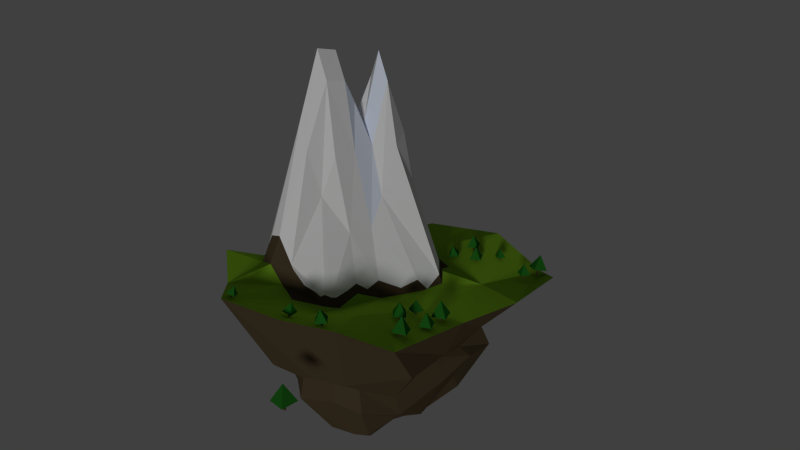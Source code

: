# Source: lowPolyFloatingIslandPineta.blend  (saved by Blender 2.72.0; exported with 4.5.12 LTS)
import bpy
from mathutils import Matrix  # noqa: F401  (used for matrix-valued properties, if any)

bpy.ops.wm.read_factory_settings(use_empty=True)
scene = bpy.context.scene
scene.name = 'Scene'

# ---- collections
col_collection_1 = bpy.data.collections.new('Collection 1'); scene.collection.children.link(col_collection_1)

# ---- materials (node trees are filled in below, after node groups)
mat_fogliepino = bpy.data.materials.new('fogliePino')
mat_fogliepino.alpha_threshold = 0.0
mat_fogliepino.use_transparent_shadow = False
mat_fogliepino.diffuse_color = (0.0158, 0.1329, 0.01314, 1.0)
mat_fogliepino.roughness = 0.5
mat_fogliepino.specular_intensity = 0.0
mat_tronco = bpy.data.materials.new('tronco')
mat_tronco.alpha_threshold = 0.0
mat_tronco.use_transparent_shadow = False
mat_tronco.diffuse_color = (0.08001, 0.04559, 0.02339, 1.0)
mat_tronco.roughness = 0.5
mat_tronco.specular_intensity = 0.0
mat_rocciachiara = bpy.data.materials.new('rocciachiara')
mat_rocciachiara.alpha_threshold = 0.0
mat_rocciachiara.use_transparent_shadow = False
mat_rocciachiara.diffuse_color = (0.07658, 0.05531, 0.02999, 1.0)
mat_rocciachiara.roughness = 0.5
mat_rocciachiara.specular_intensity = 0.0
mat_erba = bpy.data.materials.new('erba')
mat_erba.alpha_threshold = 0.0
mat_erba.use_transparent_shadow = False
mat_erba.diffuse_color = (0.2168, 0.448, 0.02267, 1.0)
mat_erba.roughness = 0.5
mat_erba.specular_intensity = 0.0
mat_neve = bpy.data.materials.new('neve')
mat_neve.alpha_threshold = 0.0
mat_neve.use_transparent_shadow = False
mat_neve.diffuse_color = (0.8689, 0.8689, 0.8689, 1.0)
mat_neve.roughness = 0.5
mat_neve.specular_intensity = 0.0
mat_ghiaccio = bpy.data.materials.new('ghiaccio')
mat_ghiaccio.alpha_threshold = 0.0
mat_ghiaccio.use_transparent_shadow = False
mat_ghiaccio.diffuse_color = (0.8077, 0.8692, 1.0, 1.0)
mat_ghiaccio.roughness = 0.5
mat_ghiaccio.specular_intensity = 0.0

# ---- material node trees

# ---- world
world_world = bpy.data.worlds.new('World'); scene.world = world_world
world_world.color = (0.05088, 0.05088, 0.05088)
world_world.use_sun_shadow = False
world_world.sun_shadow_jitter_overblur = 0.0
world_world.cycles.sampling_method = 'MANUAL'
world_world.cycles.sample_map_resolution = 256

# ---- cameras
cam_camera = bpy.data.cameras.new('Camera')
cam_camera.clip_end = 100.0
cam_camera.lens = 35.0
cam_camera.sensor_width = 32.0
cam_camera.sensor_height = 18.0
cam_camera.ortho_scale = 7.314
cam_camera.dof.focus_distance = 0.0
cam_camera.dof.aperture_fstop = 128.0

# ---- lights
light_sun = bpy.data.lights.new('Sun', 'SUN')
light_sun.transmission_factor = 0.0
light_sun.angle = 0.1993
light_sun.energy = 1.0
light_sun.shadow_buffer_clip_start = 0.5
light_sun.shadow_soft_size = 0.1
light_sun.shadow_cascade_max_distance = 1000.0
light_sun.cycles.use_multiple_importance_sampling = False

# ---- meshes
me_cube_015 = bpy.data.meshes.new('Cube.015')
me_cube_015.from_pydata([(-1.344, -1.344, -1.0), (-1.344, 1.344, -1.0), (1.344, 1.344, -1.0), (1.344, -1.344, -1.0), (0.0, 0.0, 1.0), (0.0, 0.0, 1.0), (0.0, 0.0, 1.0), (0.0, 0.0, 1.0), (-0.006938, 0.201, -2.027), (-0.006938, 0.201, -0.9547), (0.1789, 0.09371, -2.027), (0.1789, 0.09371, -0.9547), (0.1789, -0.1209, -2.027), (0.1789, -0.1209, -0.9547), (-0.006938, -0.2281, -2.027), (-0.006938, -0.2281, -0.9547), (-0.1928, -0.1209, -2.027), (-0.1928, -0.1209, -0.9547), (-0.1928, 0.09371, -2.027), (-0.1928, 0.09371, -0.9547)], [], [(4, 5, 1, 0), (5, 6, 2, 1), (6, 7, 3, 2), (7, 4, 0, 3), (0, 1, 2, 3), (7, 6, 5, 4), (8, 9, 11, 10), (10, 11, 13, 12), (12, 13, 15, 14), (14, 15, 17, 16), (11, 9, 19, 17, 15, 13), (18, 19, 9, 8), (16, 17, 19, 18), (8, 10, 12, 14, 16, 18)])
me_cube_015.polygons.foreach_set('material_index', [0, 0, 0, 0, 0, 0, 1, 1, 1, 1, 1, 1, 1, 1])
me_cube_015.materials.append(mat_fogliepino)
me_cube_015.materials.append(mat_tronco)
me_cube_015.use_remesh_preserve_volume = False
me_cube_015.use_remesh_preserve_attributes = False
me_cube_015.use_mirror_vertex_groups = False
me_cube_015.update()
me_cube_014 = bpy.data.meshes.new('Cube.014')
me_cube_014.from_pydata([(-1.344, -1.344, -1.0), (-1.344, 1.344, -1.0), (1.344, 1.344, -1.0), (1.344, -1.344, -1.0), (0.0, 0.0, 1.0), (0.0, 0.0, 1.0), (0.0, 0.0, 1.0), (0.0, 0.0, 1.0), (-0.006938, 0.201, -2.027), (-0.006938, 0.201, -0.9547), (0.1789, 0.09371, -2.027), (0.1789, 0.09371, -0.9547), (0.1789, -0.1209, -2.027), (0.1789, -0.1209, -0.9547), (-0.006938, -0.2281, -2.027), (-0.006938, -0.2281, -0.9547), (-0.1928, -0.1209, -2.027), (-0.1928, -0.1209, -0.9547), (-0.1928, 0.09371, -2.027), (-0.1928, 0.09371, -0.9547)], [], [(4, 5, 1, 0), (5, 6, 2, 1), (6, 7, 3, 2), (7, 4, 0, 3), (0, 1, 2, 3), (7, 6, 5, 4), (8, 9, 11, 10), (10, 11, 13, 12), (12, 13, 15, 14), (14, 15, 17, 16), (11, 9, 19, 17, 15, 13), (18, 19, 9, 8), (16, 17, 19, 18), (8, 10, 12, 14, 16, 18)])
me_cube_014.polygons.foreach_set('material_index', [0, 0, 0, 0, 0, 0, 1, 1, 1, 1, 1, 1, 1, 1])
me_cube_014.materials.append(mat_fogliepino)
me_cube_014.materials.append(mat_tronco)
me_cube_014.use_remesh_preserve_volume = False
me_cube_014.use_remesh_preserve_attributes = False
me_cube_014.use_mirror_vertex_groups = False
me_cube_014.update()
me_cube_013 = bpy.data.meshes.new('Cube.013')
me_cube_013.from_pydata([(-1.344, -1.344, -1.0), (-1.344, 1.344, -1.0), (1.344, 1.344, -1.0), (1.344, -1.344, -1.0), (0.0, 0.0, 1.0), (0.0, 0.0, 1.0), (0.0, 0.0, 1.0), (0.0, 0.0, 1.0), (-0.006938, 0.201, -2.027), (-0.006938, 0.201, -0.9547), (0.1789, 0.09371, -2.027), (0.1789, 0.09371, -0.9547), (0.1789, -0.1209, -2.027), (0.1789, -0.1209, -0.9547), (-0.006938, -0.2281, -2.027), (-0.006938, -0.2281, -0.9547), (-0.1928, -0.1209, -2.027), (-0.1928, -0.1209, -0.9547), (-0.1928, 0.09371, -2.027), (-0.1928, 0.09371, -0.9547)], [], [(4, 5, 1, 0), (5, 6, 2, 1), (6, 7, 3, 2), (7, 4, 0, 3), (0, 1, 2, 3), (7, 6, 5, 4), (8, 9, 11, 10), (10, 11, 13, 12), (12, 13, 15, 14), (14, 15, 17, 16), (11, 9, 19, 17, 15, 13), (18, 19, 9, 8), (16, 17, 19, 18), (8, 10, 12, 14, 16, 18)])
me_cube_013.polygons.foreach_set('material_index', [0, 0, 0, 0, 0, 0, 1, 1, 1, 1, 1, 1, 1, 1])
me_cube_013.materials.append(mat_fogliepino)
me_cube_013.materials.append(mat_tronco)
me_cube_013.use_remesh_preserve_volume = False
me_cube_013.use_remesh_preserve_attributes = False
me_cube_013.use_mirror_vertex_groups = False
me_cube_013.update()
me_cube_012 = bpy.data.meshes.new('Cube.012')
me_cube_012.from_pydata([(-1.344, -1.344, -1.0), (-1.344, 1.344, -1.0), (1.344, 1.344, -1.0), (1.344, -1.344, -1.0), (0.0, 0.0, 1.0), (0.0, 0.0, 1.0), (0.0, 0.0, 1.0), (0.0, 0.0, 1.0), (-0.006938, 0.201, -2.027), (-0.006938, 0.201, -0.9547), (0.1789, 0.09371, -2.027), (0.1789, 0.09371, -0.9547), (0.1789, -0.1209, -2.027), (0.1789, -0.1209, -0.9547), (-0.006938, -0.2281, -2.027), (-0.006938, -0.2281, -0.9547), (-0.1928, -0.1209, -2.027), (-0.1928, -0.1209, -0.9547), (-0.1928, 0.09371, -2.027), (-0.1928, 0.09371, -0.9547)], [], [(4, 5, 1, 0), (5, 6, 2, 1), (6, 7, 3, 2), (7, 4, 0, 3), (0, 1, 2, 3), (7, 6, 5, 4), (8, 9, 11, 10), (10, 11, 13, 12), (12, 13, 15, 14), (14, 15, 17, 16), (11, 9, 19, 17, 15, 13), (18, 19, 9, 8), (16, 17, 19, 18), (8, 10, 12, 14, 16, 18)])
me_cube_012.polygons.foreach_set('material_index', [0, 0, 0, 0, 0, 0, 1, 1, 1, 1, 1, 1, 1, 1])
me_cube_012.materials.append(mat_fogliepino)
me_cube_012.materials.append(mat_tronco)
me_cube_012.use_remesh_preserve_volume = False
me_cube_012.use_remesh_preserve_attributes = False
me_cube_012.use_mirror_vertex_groups = False
me_cube_012.update()
me_cube_011 = bpy.data.meshes.new('Cube.011')
me_cube_011.from_pydata([(-1.344, -1.344, -1.0), (-1.344, 1.344, -1.0), (1.344, 1.344, -1.0), (1.344, -1.344, -1.0), (0.0, 0.0, 1.0), (0.0, 0.0, 1.0), (0.0, 0.0, 1.0), (0.0, 0.0, 1.0), (-0.006938, 0.201, -2.027), (-0.006938, 0.201, -0.9547), (0.1789, 0.09371, -2.027), (0.1789, 0.09371, -0.9547), (0.1789, -0.1209, -2.027), (0.1789, -0.1209, -0.9547), (-0.006938, -0.2281, -2.027), (-0.006938, -0.2281, -0.9547), (-0.1928, -0.1209, -2.027), (-0.1928, -0.1209, -0.9547), (-0.1928, 0.09371, -2.027), (-0.1928, 0.09371, -0.9547)], [], [(4, 5, 1, 0), (5, 6, 2, 1), (6, 7, 3, 2), (7, 4, 0, 3), (0, 1, 2, 3), (7, 6, 5, 4), (8, 9, 11, 10), (10, 11, 13, 12), (12, 13, 15, 14), (14, 15, 17, 16), (11, 9, 19, 17, 15, 13), (18, 19, 9, 8), (16, 17, 19, 18), (8, 10, 12, 14, 16, 18)])
me_cube_011.polygons.foreach_set('material_index', [0, 0, 0, 0, 0, 0, 1, 1, 1, 1, 1, 1, 1, 1])
me_cube_011.materials.append(mat_fogliepino)
me_cube_011.materials.append(mat_tronco)
me_cube_011.use_remesh_preserve_volume = False
me_cube_011.use_remesh_preserve_attributes = False
me_cube_011.use_mirror_vertex_groups = False
me_cube_011.update()
me_cube_010 = bpy.data.meshes.new('Cube.010')
me_cube_010.from_pydata([(-1.344, -1.344, -1.0), (-1.344, 1.344, -1.0), (1.344, 1.344, -1.0), (1.344, -1.344, -1.0), (0.0, 0.0, 1.0), (0.0, 0.0, 1.0), (0.0, 0.0, 1.0), (0.0, 0.0, 1.0), (-0.006938, 0.201, -2.027), (-0.006938, 0.201, -0.9547), (0.1789, 0.09371, -2.027), (0.1789, 0.09371, -0.9547), (0.1789, -0.1209, -2.027), (0.1789, -0.1209, -0.9547), (-0.006938, -0.2281, -2.027), (-0.006938, -0.2281, -0.9547), (-0.1928, -0.1209, -2.027), (-0.1928, -0.1209, -0.9547), (-0.1928, 0.09371, -2.027), (-0.1928, 0.09371, -0.9547)], [], [(4, 5, 1, 0), (5, 6, 2, 1), (6, 7, 3, 2), (7, 4, 0, 3), (0, 1, 2, 3), (7, 6, 5, 4), (8, 9, 11, 10), (10, 11, 13, 12), (12, 13, 15, 14), (14, 15, 17, 16), (11, 9, 19, 17, 15, 13), (18, 19, 9, 8), (16, 17, 19, 18), (8, 10, 12, 14, 16, 18)])
me_cube_010.polygons.foreach_set('material_index', [0, 0, 0, 0, 0, 0, 1, 1, 1, 1, 1, 1, 1, 1])
me_cube_010.materials.append(mat_fogliepino)
me_cube_010.materials.append(mat_tronco)
me_cube_010.use_remesh_preserve_volume = False
me_cube_010.use_remesh_preserve_attributes = False
me_cube_010.use_mirror_vertex_groups = False
me_cube_010.update()
me_cube_009 = bpy.data.meshes.new('Cube.009')
me_cube_009.from_pydata([(-1.344, -1.344, -1.0), (-1.344, 1.344, -1.0), (1.344, 1.344, -1.0), (1.344, -1.344, -1.0), (0.0, 0.0, 1.0), (0.0, 0.0, 1.0), (0.0, 0.0, 1.0), (0.0, 0.0, 1.0), (-0.006938, 0.201, -2.027), (-0.006938, 0.201, -0.9547), (0.1789, 0.09371, -2.027), (0.1789, 0.09371, -0.9547), (0.1789, -0.1209, -2.027), (0.1789, -0.1209, -0.9547), (-0.006938, -0.2281, -2.027), (-0.006938, -0.2281, -0.9547), (-0.1928, -0.1209, -2.027), (-0.1928, -0.1209, -0.9547), (-0.1928, 0.09371, -2.027), (-0.1928, 0.09371, -0.9547)], [], [(4, 5, 1, 0), (5, 6, 2, 1), (6, 7, 3, 2), (7, 4, 0, 3), (0, 1, 2, 3), (7, 6, 5, 4), (8, 9, 11, 10), (10, 11, 13, 12), (12, 13, 15, 14), (14, 15, 17, 16), (11, 9, 19, 17, 15, 13), (18, 19, 9, 8), (16, 17, 19, 18), (8, 10, 12, 14, 16, 18)])
me_cube_009.polygons.foreach_set('material_index', [0, 0, 0, 0, 0, 0, 1, 1, 1, 1, 1, 1, 1, 1])
me_cube_009.materials.append(mat_fogliepino)
me_cube_009.materials.append(mat_tronco)
me_cube_009.use_remesh_preserve_volume = False
me_cube_009.use_remesh_preserve_attributes = False
me_cube_009.use_mirror_vertex_groups = False
me_cube_009.update()
me_cube_008 = bpy.data.meshes.new('Cube.008')
me_cube_008.from_pydata([(-1.344, -1.344, -1.0), (-1.344, 1.344, -1.0), (1.344, 1.344, -1.0), (1.344, -1.344, -1.0), (0.0, 0.0, 1.0), (0.0, 0.0, 1.0), (0.0, 0.0, 1.0), (0.0, 0.0, 1.0), (-0.006938, 0.201, -2.027), (-0.006938, 0.201, -0.9547), (0.1789, 0.09371, -2.027), (0.1789, 0.09371, -0.9547), (0.1789, -0.1209, -2.027), (0.1789, -0.1209, -0.9547), (-0.006938, -0.2281, -2.027), (-0.006938, -0.2281, -0.9547), (-0.1928, -0.1209, -2.027), (-0.1928, -0.1209, -0.9547), (-0.1928, 0.09371, -2.027), (-0.1928, 0.09371, -0.9547)], [], [(4, 5, 1, 0), (5, 6, 2, 1), (6, 7, 3, 2), (7, 4, 0, 3), (0, 1, 2, 3), (7, 6, 5, 4), (8, 9, 11, 10), (10, 11, 13, 12), (12, 13, 15, 14), (14, 15, 17, 16), (11, 9, 19, 17, 15, 13), (18, 19, 9, 8), (16, 17, 19, 18), (8, 10, 12, 14, 16, 18)])
me_cube_008.polygons.foreach_set('material_index', [0, 0, 0, 0, 0, 0, 1, 1, 1, 1, 1, 1, 1, 1])
me_cube_008.materials.append(mat_fogliepino)
me_cube_008.materials.append(mat_tronco)
me_cube_008.use_remesh_preserve_volume = False
me_cube_008.use_remesh_preserve_attributes = False
me_cube_008.use_mirror_vertex_groups = False
me_cube_008.update()
me_cube_007 = bpy.data.meshes.new('Cube.007')
me_cube_007.from_pydata([(-1.344, -1.344, -1.0), (-1.344, 1.344, -1.0), (1.344, 1.344, -1.0), (1.344, -1.344, -1.0), (0.0, 0.0, 1.0), (0.0, 0.0, 1.0), (0.0, 0.0, 1.0), (0.0, 0.0, 1.0), (-0.006938, 0.201, -2.027), (-0.006938, 0.201, -0.9547), (0.1789, 0.09371, -2.027), (0.1789, 0.09371, -0.9547), (0.1789, -0.1209, -2.027), (0.1789, -0.1209, -0.9547), (-0.006938, -0.2281, -2.027), (-0.006938, -0.2281, -0.9547), (-0.1928, -0.1209, -2.027), (-0.1928, -0.1209, -0.9547), (-0.1928, 0.09371, -2.027), (-0.1928, 0.09371, -0.9547)], [], [(4, 5, 1, 0), (5, 6, 2, 1), (6, 7, 3, 2), (7, 4, 0, 3), (0, 1, 2, 3), (7, 6, 5, 4), (8, 9, 11, 10), (10, 11, 13, 12), (12, 13, 15, 14), (14, 15, 17, 16), (11, 9, 19, 17, 15, 13), (18, 19, 9, 8), (16, 17, 19, 18), (8, 10, 12, 14, 16, 18)])
me_cube_007.polygons.foreach_set('material_index', [0, 0, 0, 0, 0, 0, 1, 1, 1, 1, 1, 1, 1, 1])
me_cube_007.materials.append(mat_fogliepino)
me_cube_007.materials.append(mat_tronco)
me_cube_007.use_remesh_preserve_volume = False
me_cube_007.use_remesh_preserve_attributes = False
me_cube_007.use_mirror_vertex_groups = False
me_cube_007.update()
me_cube_006 = bpy.data.meshes.new('Cube.006')
me_cube_006.from_pydata([(-1.344, -1.344, -1.0), (-1.344, 1.344, -1.0), (1.344, 1.344, -1.0), (1.344, -1.344, -1.0), (0.0, 0.0, 1.0), (0.0, 0.0, 1.0), (0.0, 0.0, 1.0), (0.0, 0.0, 1.0), (-0.006938, 0.201, -2.027), (-0.006938, 0.201, -0.9547), (0.1789, 0.09371, -2.027), (0.1789, 0.09371, -0.9547), (0.1789, -0.1209, -2.027), (0.1789, -0.1209, -0.9547), (-0.006938, -0.2281, -2.027), (-0.006938, -0.2281, -0.9547), (-0.1928, -0.1209, -2.027), (-0.1928, -0.1209, -0.9547), (-0.1928, 0.09371, -2.027), (-0.1928, 0.09371, -0.9547)], [], [(4, 5, 1, 0), (5, 6, 2, 1), (6, 7, 3, 2), (7, 4, 0, 3), (0, 1, 2, 3), (7, 6, 5, 4), (8, 9, 11, 10), (10, 11, 13, 12), (12, 13, 15, 14), (14, 15, 17, 16), (11, 9, 19, 17, 15, 13), (18, 19, 9, 8), (16, 17, 19, 18), (8, 10, 12, 14, 16, 18)])
me_cube_006.polygons.foreach_set('material_index', [0, 0, 0, 0, 0, 0, 1, 1, 1, 1, 1, 1, 1, 1])
me_cube_006.materials.append(mat_fogliepino)
me_cube_006.materials.append(mat_tronco)
me_cube_006.use_remesh_preserve_volume = False
me_cube_006.use_remesh_preserve_attributes = False
me_cube_006.use_mirror_vertex_groups = False
me_cube_006.update()
me_cube_005 = bpy.data.meshes.new('Cube.005')
me_cube_005.from_pydata([(-1.344, -1.344, -1.0), (-1.344, 1.344, -1.0), (1.344, 1.344, -1.0), (1.344, -1.344, -1.0), (0.0, 0.0, 1.0), (0.0, 0.0, 1.0), (0.0, 0.0, 1.0), (0.0, 0.0, 1.0), (-0.006938, 0.201, -2.027), (-0.006938, 0.201, -0.9547), (0.1789, 0.09371, -2.027), (0.1789, 0.09371, -0.9547), (0.1789, -0.1209, -2.027), (0.1789, -0.1209, -0.9547), (-0.006938, -0.2281, -2.027), (-0.006938, -0.2281, -0.9547), (-0.1928, -0.1209, -2.027), (-0.1928, -0.1209, -0.9547), (-0.1928, 0.09371, -2.027), (-0.1928, 0.09371, -0.9547)], [], [(4, 5, 1, 0), (5, 6, 2, 1), (6, 7, 3, 2), (7, 4, 0, 3), (0, 1, 2, 3), (7, 6, 5, 4), (8, 9, 11, 10), (10, 11, 13, 12), (12, 13, 15, 14), (14, 15, 17, 16), (11, 9, 19, 17, 15, 13), (18, 19, 9, 8), (16, 17, 19, 18), (8, 10, 12, 14, 16, 18)])
me_cube_005.polygons.foreach_set('material_index', [0, 0, 0, 0, 0, 0, 1, 1, 1, 1, 1, 1, 1, 1])
me_cube_005.materials.append(mat_fogliepino)
me_cube_005.materials.append(mat_tronco)
me_cube_005.use_remesh_preserve_volume = False
me_cube_005.use_remesh_preserve_attributes = False
me_cube_005.use_mirror_vertex_groups = False
me_cube_005.update()
me_cube_004 = bpy.data.meshes.new('Cube.004')
me_cube_004.from_pydata([(-1.344, -1.344, -1.0), (-1.344, 1.344, -1.0), (1.344, 1.344, -1.0), (1.344, -1.344, -1.0), (0.0, 0.0, 1.0), (0.0, 0.0, 1.0), (0.0, 0.0, 1.0), (0.0, 0.0, 1.0), (-0.006938, 0.201, -2.027), (-0.006938, 0.201, -0.9547), (0.1789, 0.09371, -2.027), (0.1789, 0.09371, -0.9547), (0.1789, -0.1209, -2.027), (0.1789, -0.1209, -0.9547), (-0.006938, -0.2281, -2.027), (-0.006938, -0.2281, -0.9547), (-0.1928, -0.1209, -2.027), (-0.1928, -0.1209, -0.9547), (-0.1928, 0.09371, -2.027), (-0.1928, 0.09371, -0.9547)], [], [(4, 5, 1, 0), (5, 6, 2, 1), (6, 7, 3, 2), (7, 4, 0, 3), (0, 1, 2, 3), (7, 6, 5, 4), (8, 9, 11, 10), (10, 11, 13, 12), (12, 13, 15, 14), (14, 15, 17, 16), (11, 9, 19, 17, 15, 13), (18, 19, 9, 8), (16, 17, 19, 18), (8, 10, 12, 14, 16, 18)])
me_cube_004.polygons.foreach_set('material_index', [0, 0, 0, 0, 0, 0, 1, 1, 1, 1, 1, 1, 1, 1])
me_cube_004.materials.append(mat_fogliepino)
me_cube_004.materials.append(mat_tronco)
me_cube_004.use_remesh_preserve_volume = False
me_cube_004.use_remesh_preserve_attributes = False
me_cube_004.use_mirror_vertex_groups = False
me_cube_004.update()
me_cube_003 = bpy.data.meshes.new('Cube.003')
me_cube_003.from_pydata([(-1.344, -1.344, -1.0), (-1.344, 1.344, -1.0), (1.344, 1.344, -1.0), (1.344, -1.344, -1.0), (0.0, 0.0, 1.0), (0.0, 0.0, 1.0), (0.0, 0.0, 1.0), (0.0, 0.0, 1.0), (-0.006938, 0.201, -2.027), (-0.006938, 0.201, -0.9547), (0.1789, 0.09371, -2.027), (0.1789, 0.09371, -0.9547), (0.1789, -0.1209, -2.027), (0.1789, -0.1209, -0.9547), (-0.006938, -0.2281, -2.027), (-0.006938, -0.2281, -0.9547), (-0.1928, -0.1209, -2.027), (-0.1928, -0.1209, -0.9547), (-0.1928, 0.09371, -2.027), (-0.1928, 0.09371, -0.9547)], [], [(4, 5, 1, 0), (5, 6, 2, 1), (6, 7, 3, 2), (7, 4, 0, 3), (0, 1, 2, 3), (7, 6, 5, 4), (8, 9, 11, 10), (10, 11, 13, 12), (12, 13, 15, 14), (14, 15, 17, 16), (11, 9, 19, 17, 15, 13), (18, 19, 9, 8), (16, 17, 19, 18), (8, 10, 12, 14, 16, 18)])
me_cube_003.polygons.foreach_set('material_index', [0, 0, 0, 0, 0, 0, 1, 1, 1, 1, 1, 1, 1, 1])
me_cube_003.materials.append(mat_fogliepino)
me_cube_003.materials.append(mat_tronco)
me_cube_003.use_remesh_preserve_volume = False
me_cube_003.use_remesh_preserve_attributes = False
me_cube_003.use_mirror_vertex_groups = False
me_cube_003.update()
me_cube_002 = bpy.data.meshes.new('Cube.002')
me_cube_002.from_pydata([(-1.344, -1.344, -1.0), (-1.344, 1.344, -1.0), (1.344, 1.344, -1.0), (1.344, -1.344, -1.0), (0.0, 0.0, 1.0), (0.0, 0.0, 1.0), (0.0, 0.0, 1.0), (0.0, 0.0, 1.0), (-0.006938, 0.201, -2.027), (-0.006938, 0.201, -0.9547), (0.1789, 0.09371, -2.027), (0.1789, 0.09371, -0.9547), (0.1789, -0.1209, -2.027), (0.1789, -0.1209, -0.9547), (-0.006938, -0.2281, -2.027), (-0.006938, -0.2281, -0.9547), (-0.1928, -0.1209, -2.027), (-0.1928, -0.1209, -0.9547), (-0.1928, 0.09371, -2.027), (-0.1928, 0.09371, -0.9547)], [], [(4, 5, 1, 0), (5, 6, 2, 1), (6, 7, 3, 2), (7, 4, 0, 3), (0, 1, 2, 3), (7, 6, 5, 4), (8, 9, 11, 10), (10, 11, 13, 12), (12, 13, 15, 14), (14, 15, 17, 16), (11, 9, 19, 17, 15, 13), (18, 19, 9, 8), (16, 17, 19, 18), (8, 10, 12, 14, 16, 18)])
me_cube_002.polygons.foreach_set('material_index', [0, 0, 0, 0, 0, 0, 1, 1, 1, 1, 1, 1, 1, 1])
me_cube_002.materials.append(mat_fogliepino)
me_cube_002.materials.append(mat_tronco)
me_cube_002.use_remesh_preserve_volume = False
me_cube_002.use_remesh_preserve_attributes = False
me_cube_002.use_mirror_vertex_groups = False
me_cube_002.update()
me_cube_001 = bpy.data.meshes.new('Cube.001')
me_cube_001.from_pydata([(-1.344, -1.344, -1.0), (-1.344, 1.344, -1.0), (1.344, 1.344, -1.0), (1.344, -1.344, -1.0), (0.0, 0.0, 1.0), (0.0, 0.0, 1.0), (0.0, 0.0, 1.0), (0.0, 0.0, 1.0), (-0.006938, 0.201, -2.027), (-0.006938, 0.201, -0.9547), (0.1789, 0.09371, -2.027), (0.1789, 0.09371, -0.9547), (0.1789, -0.1209, -2.027), (0.1789, -0.1209, -0.9547), (-0.006938, -0.2281, -2.027), (-0.006938, -0.2281, -0.9547), (-0.1928, -0.1209, -2.027), (-0.1928, -0.1209, -0.9547), (-0.1928, 0.09371, -2.027), (-0.1928, 0.09371, -0.9547)], [], [(4, 5, 1, 0), (5, 6, 2, 1), (6, 7, 3, 2), (7, 4, 0, 3), (0, 1, 2, 3), (7, 6, 5, 4), (8, 9, 11, 10), (10, 11, 13, 12), (12, 13, 15, 14), (14, 15, 17, 16), (11, 9, 19, 17, 15, 13), (18, 19, 9, 8), (16, 17, 19, 18), (8, 10, 12, 14, 16, 18)])
me_cube_001.polygons.foreach_set('material_index', [0, 0, 0, 0, 0, 0, 1, 1, 1, 1, 1, 1, 1, 1])
me_cube_001.materials.append(mat_fogliepino)
me_cube_001.materials.append(mat_tronco)
me_cube_001.use_remesh_preserve_volume = False
me_cube_001.use_remesh_preserve_attributes = False
me_cube_001.use_mirror_vertex_groups = False
me_cube_001.update()
me_cube = bpy.data.meshes.new('Cube')
me_cube.from_pydata([(0.4468, 0.4492, -0.5214), (0.4666, -0.4367, -0.6211), (-0.4786, -0.4536, -0.5616), (-0.4673, 0.4828, -0.6148), (1.058, 1.124, 0.9472), (1.086, -1.112, 0.9613), (-0.9959, -1.033, 1.633), (-0.9672, 1.128, 1.73), (0.5238, 0.02348, -0.6293), (-0.01209, 0.6317, -0.6394), (0.6309, 0.7328, 0.1513), (0.04964, -0.4584, -0.7081), (0.5811, -0.6542, 0.3768), (-0.5997, 0.03096, -0.6186), (-0.6154, -0.5947, 0.3242), (-0.6457, 0.6494, 0.3676), (1.195, 0.03447, 1.112), (-0.02076, 1.479, 0.9699), (0.1097, -1.103, 0.9717), (-1.397, 0.05101, 1.823), (0.01051, 0.02241, -1.043), (0.1512, -0.3001, 1.035), (0.8454, 0.0114, 0.2778), (0.03311, -0.7173, 0.3318), (-0.8169, 0.0523, 0.3124), (-0.02331, 0.8645, 0.2604), (0.5243, -0.2769, -0.4965), (-0.2612, 0.5076, -0.6936), (0.7587, 0.8206, 0.3433), (-0.2875, -0.614, -0.3548), (0.7392, -0.7974, 0.5763), (-0.5185, 0.2484, -0.7496), (-0.7952, -0.7286, 0.6051), (-0.7446, 0.774, 0.7004), (1.247, -0.6962, 0.777), (-0.6631, 1.378, 1.29), (-0.6012, -1.215, 1.161), (-1.158, 0.6069, 1.616), (0.5165, 0.2514, -0.5603), (0.2519, 0.4733, -0.5508), (0.6833, 0.7673, -0.06397), (0.2766, -0.6717, -0.1735), (0.6635, -0.6852, 0.04419), (-0.516, -0.2516, -0.6415), (-0.6293, -0.6537, 0.01102), (-0.6709, 0.697, 0.0262), (1.197, 0.5982, 0.971), (0.6011, 1.268, 0.9546), (0.6061, -1.202, 0.9527), (-1.188, -0.5052, 1.667), (-0.2589, -0.02582, -1.048), (0.2624, 0.07571, -0.817), (-0.004455, 0.2069, -0.7913), (0.005403, -0.2545, -0.7764), (-0.0001555, -0.6087, 1.006), (0.00251, 0.6004, 3.158), (0.5993, -0.006296, 0.9751), (-0.6895, -0.08098, 1.204), (0.6385, -0.3758, 0.4098), (0.6641, 0.3718, 0.2264), (0.6911, -0.0103, -0.04014), (0.8602, 0.03018, 0.6219), (-0.353, -0.7255, 0.06108), (0.3088, -0.7022, 0.2759), (0.09594, -0.8149, 0.002825), (0.03907, -0.9123, 0.474), (-0.7185, 0.4172, 0.3958), (-0.7136, -0.3165, 0.4107), (-0.8591, 0.04266, 0.04881), (-1.004, 0.1956, 0.5775), (-0.3697, 0.7296, 0.3202), (0.3456, 0.7198, 0.09086), (-0.002857, 1.051, 0.4834), (-0.001555, 0.9224, -0.01542), (-0.2689, -0.3216, -0.6129), (-0.6118, -0.5749, 1.339), (0.8622, -0.4305, 0.4932), (-0.3984, -1.12, 0.5941), (-0.8647, 0.4848, 0.6068), (-0.3925, 0.632, 0.1227), (-0.261, 0.2357, -0.786), (0.2593, 0.2873, -0.7768), (0.2912, -0.04806, -1.106), (0.6035, -0.6037, 0.9586), (0.627, 0.6305, 0.951), (-0.8256, 0.7178, 1.645), (0.7396, -0.3641, 0.01557), (0.7433, 0.3766, 0.03561), (0.8506, 0.4847, 0.4511), (-0.3216, -0.7577, -0.2044), (0.3803, -0.7913, 0.1299), (0.42, -0.8792, 0.5632), (-0.7454, 0.3681, 0.06013), (-0.7437, -0.3525, 0.1194), (-0.9128, -0.3411, 0.6083), (-0.4215, 1.052, 0.4998), (0.5457, 1.029, 0.3827), (0.3909, 0.7778, -0.0172), (0.2902, 1.373, 0.9622), (0.001351, 0.297, 2.863), (-0.3422, -0.04563, 1.213), (-0.3072, 1.375, 1.111), (0.03766, 1.211, 1.443), (0.4229, -0.1934, 1.098), (0.6125, 0.3127, 0.9653), (0.614, 0.9492, 0.9528), (0.3148, 0.6154, 2.801), (-0.8462, 0.2737, 1.528), (-0.634, 0.9716, 1.422), (-0.2874, 0.6335, 4.06), (0.3069, 0.3049, 2.91), (0.3025, 0.9944, 1.313), (-0.3328, 0.2923, 2.865), (-0.2973, 1.004, 2.578), (0.1347, 1.426, 0.9661), (0.001397, 0.1441, 2.264), (-0.1625, -0.1236, 1.062), (-0.4504, 1.323, 1.182), (-0.003308, 0.82, 2.785), (0.4624, -0.01899, 1.006), (0.6054, 0.1537, 0.972), (0.6205, 0.7898, 0.9519), (0.4709, 0.6229, 1.433), (-0.8323, 0.1301, 1.386), (-0.758, 0.8226, 1.643), (-0.1424, 0.617, 4.001), (0.4456, 1.321, 0.9584), (0.00193, 0.4487, 3.115), (-0.5174, -0.06296, 1.139), (-0.164, 1.427, 1.041), (-0.06246, 1.251, 1.184), (0.3415, -0.329, 1.028), (0.6198, 0.4716, 0.9581), (0.6076, 1.109, 0.9537), (0.1586, 0.6079, 3.603), (-0.8466, 0.4963, 1.717), (-0.55, 1.093, 1.294), (-0.4728, 0.6194, 3.277), (0.3033, 0.149, 2.33), (0.3108, 0.4602, 3.098), (0.4833, 0.2797, 1.46), (0.1541, 0.3009, 3.609), (0.3355, 0.8944, 1.414), (0.2963, 1.184, 0.9642), (0.4328, 0.9296, 1.079), (0.1467, 1.017, 1.397), (-0.3104, 0.1216, 1.942), (-0.2927, 0.4761, 3.718), (-0.1576, 0.3008, 2.876), (-0.4493, 0.331, 2.429), (-0.2944, 0.8173, 3.594), (-0.3022, 1.189, 1.562), (-0.1532, 1.022, 2.308), (-0.4454, 0.9876, 2.221), (0.1519, 0.1474, 2.836), (0.1527, 0.8124, 2.521), (-0.6209, -0.03872, 1.215), (-0.4716, 0.7918, 2.91), (0.482, 0.1223, 1.215), (0.4696, 0.4616, 1.486), (0.1564, 0.4544, 3.935), (0.4564, 0.7826, 1.343), (0.4519, 1.146, 0.959), (0.1407, 1.221, 0.9695), (-0.1227, 0.1042, 1.923), (-0.1449, 0.4628, 3.671), (-0.5025, 0.4423, 2.984), (-0.1484, 0.819, 3.454), (-0.1586, 1.224, 1.289), (-0.4459, 1.155, 1.496), (-0.4458, 1.128, 1.611), (-0.5425, 0.9794, 1.81), (0.4089, -0.1534, 1.242), (0.3287, -0.2968, 1.15), (-0.3013, 1.155, 1.749), (-0.1575, 1.184, 1.491), (-0.7563, 0.2867, 1.732), (-0.3368, -0.01719, 1.337), (-0.7564, 0.6509, 1.98), (-0.76, 0.4827, 2.036), (0.1996, -0.3075, 1.033), (-0.7276, 0.8193, 1.777), (-0.1524, -0.06556, 1.281), (0.1334, -0.2474, 1.181), (0.3993, -0.001031, 1.181), (-0.02966, 1.238, 1.269), (-0.4248, -0.02591, 1.299), (-0.6402, 0.0182, 1.345), (-0.6113, 0.00185, 1.357), (-0.5298, -0.0384, 1.284), (-0.2564, -0.05979, 1.225), (-0.6702, 0.05447, 1.417), (-0.7297, 0.1179, 1.516), (-0.7579, 0.2552, 1.691), (-0.5683, -0.03075, 1.306), (-0.002058, -0.19, 1.129), (0.1763, -0.2864, 1.085), (0.2408, -0.3041, 1.071), (-0.1055, 0.459, 3.521), (-0.08754, 0.6107, 3.682), (-0.1513, 0.3816, 3.272), (-0.07104, 0.4557, 3.391), (-0.1544, 0.342, 3.078), (0.2645, 0.4584, 3.35), (0.2505, 0.6124, 3.131), (0.1552, 0.7246, 2.986), (-0.08252, 0.8194, 3.15), (-0.2949, 0.8497, 3.418), (-0.1493, 0.8555, 3.248), (-0.1432, 0.6417, 3.934), (-0.1345, 0.6161, 3.955)], [], [(74, 29, 2, 43), (75, 49, 6, 36), (76, 34, 5, 30), (77, 36, 6, 32), (78, 37, 7, 33), (79, 27, 3, 45), (80, 50, 13, 31), (81, 51, 20, 52), (82, 41, 11, 53), (83, 54, 18, 48), (154, 115, 183, 196, 197, 173), (85, 37, 19, 57, 123, 107, 135), (86, 58, 12, 42), (87, 59, 22, 60), (88, 46, 16, 61), (89, 62, 14, 44), (90, 63, 23, 64), (91, 48, 18, 65), (92, 66, 15, 45), (93, 67, 24, 68), (94, 49, 19, 69), (95, 70, 15, 33), (96, 71, 25, 72), (97, 39, 9, 73), (50, 74, 43, 13), (20, 53, 74, 50), (53, 11, 29, 74), (54, 75, 36, 18), (21, 116, 100, 128, 57, 75, 54), (57, 19, 49, 75), (58, 76, 30, 12), (22, 61, 76, 58), (61, 16, 34, 76), (62, 77, 32, 14), (23, 65, 77, 62), (65, 18, 36, 77), (66, 78, 33, 15), (24, 69, 78, 66), (69, 19, 37, 78), (70, 79, 45, 15), (25, 73, 79, 70), (73, 9, 27, 79), (27, 80, 31, 3), (9, 52, 80, 27), (52, 20, 50, 80), (39, 81, 52, 9), (0, 38, 81, 39), (38, 8, 51, 81), (51, 82, 53, 20), (8, 26, 82, 51), (26, 1, 41, 82), (34, 83, 48, 5), (16, 56, 83, 34), (56, 119, 103, 131, 180, 21, 54, 83), (46, 84, 132, 104, 120, 56, 16), (4, 47, 133, 105, 121, 84, 46), (155, 118, 205), (156, 123, 57, 128), (157, 181, 178, 137), (35, 7, 37, 85, 124, 108, 136), (26, 86, 42, 1), (8, 60, 86, 26), (60, 22, 58, 86), (38, 87, 60, 8), (0, 40, 87, 38), (40, 10, 59, 87), (59, 88, 61, 22), (10, 28, 88, 59), (28, 4, 46, 88), (29, 89, 44, 2), (11, 64, 89, 29), (64, 23, 62, 89), (41, 90, 64, 11), (1, 42, 90, 41), (42, 12, 63, 90), (63, 91, 65, 23), (12, 30, 91, 63), (30, 5, 48, 91), (31, 92, 45, 3), (13, 68, 92, 31), (68, 24, 66, 92), (43, 93, 68, 13), (2, 44, 93, 43), (44, 14, 67, 93), (67, 94, 69, 24), (14, 32, 94, 67), (32, 6, 49, 94), (35, 95, 33, 7), (17, 72, 95, 35, 117, 101, 129), (72, 25, 70, 95), (47, 96, 72, 17, 114, 98, 126), (4, 28, 96, 47), (28, 10, 71, 96), (71, 97, 73, 25), (10, 40, 97, 71), (40, 0, 39, 97), (158, 138, 172, 184), (159, 139, 110, 140), (160, 127, 99, 141), (161, 142, 106, 122), (162, 143, 111, 144), (163, 130, 185, 102, 145), (164, 146, 177, 190, 182), (165, 147, 112, 148, 202, 200), (166, 179, 176, 149), (150, 109, 125, 209), (175, 174, 113, 152), (170, 171, 153), (138, 154, 173, 172), (110, 141, 154, 138), (141, 99, 115, 154), (204, 205, 134), (111, 145, 155, 142), (145, 102, 118, 155), (146, 194, 189, 186, 177), (112, 149, 188, 194, 146), (149, 176, 193, 192, 191, 187, 188), (150, 157, 137, 109), (113, 153, 157, 150, 207), (153, 171, 181, 157), (120, 158, 184, 119, 56), (104, 140, 158, 120), (140, 110, 138, 158), (132, 159, 140, 104), (84, 122, 159, 132), (122, 106, 139, 159), (139, 203, 160, 141, 110), (204, 134, 160, 203), (134, 55, 127, 160), (121, 161, 122, 84), (105, 144, 161, 121), (144, 111, 142, 161), (133, 162, 144, 105), (47, 126, 162, 133), (126, 98, 143, 162), (143, 163, 145, 111), (98, 114, 163, 143), (114, 17, 130, 163), (115, 164, 182, 195, 183), (99, 148, 164, 115), (148, 112, 146, 164), (127, 201, 202, 148, 99), (199, 165, 198), (125, 109, 147, 165), (147, 166, 149, 112), (109, 137, 166, 147), (137, 178, 179, 166), (210, 209, 125), (102, 152, 208, 206, 118), (152, 113, 207, 208), (185, 175, 152, 102), (17, 129, 168, 130), (129, 101, 151, 168), (174, 170, 153, 113), (101, 117, 169, 151), (117, 35, 136, 169), (178, 85, 135, 179), (130, 168, 175, 185), (171, 108, 124, 181), (173, 197, 180, 131), (180, 196, 183, 21), (184, 172, 103, 119), (179, 135, 107, 176), (182, 190, 177, 100, 116), (168, 151, 174, 175), (172, 173, 131, 103), (151, 169, 170, 174), (156, 128, 100, 177, 186, 189), (176, 107, 123, 156, 187, 191, 192, 193), (181, 124, 85, 178), (169, 136, 108, 171, 170), (183, 195, 182, 116, 21), (188, 187, 156), (194, 156, 189), (194, 188, 156), (197, 196, 180), (199, 210, 125, 165), (55, 199, 198, 201, 127), (201, 198, 165, 200), (201, 200, 202), (142, 155, 205, 204, 106), (106, 204, 203, 139), (118, 55, 134, 205), (208, 207, 150, 167), (167, 150, 209), (118, 206, 167, 209, 210, 199, 55), (206, 208, 167)])
me_cube.polygons.foreach_set('material_index', [0, 1, 0, 0, 0, 0, 0, 0, 0, 1, 2, 1, 0, 0, 0, 0, 0, 0, 0, 0, 0, 0, 0, 0, 0, 0, 0, 1, 1, 1, 0, 0, 0, 0, 0, 0, 0, 0, 0, 0, 0, 0, 0, 0, 0, 0, 0, 0, 0, 0, 0, 1, 1, 1, 1, 1, 2, 1, 2, 1, 0, 0, 0, 0, 0, 0, 0, 0, 0, 0, 0, 0, 0, 0, 0, 0, 0, 0, 0, 0, 0, 0, 0, 0, 0, 0, 0, 0, 0, 0, 0, 0, 0, 0, 0, 0, 2, 2, 3, 2, 0, 0, 2, 2, 2, 2, 2, 2, 2, 2, 2, 3, 2, 2, 2, 2, 2, 2, 2, 2, 0, 0, 2, 0, 0, 2, 2, 2, 2, 0, 0, 0, 0, 1, 1, 0, 1, 1, 2, 3, 2, 3, 3, 2, 2, 2, 2, 3, 2, 2, 2, 1, 1, 2, 1, 1, 0, 0, 0, 0, 0, 0, 0, 0, 0, 0, 0, 0, 0, 0, 0, 0, 0, 0, 0, 2, 3, 3, 3, 3, 2, 2, 3, 3, 3, 3, 3])
me_cube.materials.append(mat_rocciachiara)
me_cube.materials.append(mat_erba)
me_cube.materials.append(mat_neve)
me_cube.materials.append(mat_ghiaccio)
me_cube.use_remesh_preserve_volume = False
me_cube.use_remesh_preserve_attributes = False
me_cube.use_mirror_vertex_groups = False
me_cube.update()

# ---- objects
ob_cube_015 = bpy.data.objects.new('Cube.015', me_cube_015)
ob_cube_014 = bpy.data.objects.new('Cube.014', me_cube_014)
ob_cube_013 = bpy.data.objects.new('Cube.013', me_cube_013)
ob_cube_012 = bpy.data.objects.new('Cube.012', me_cube_012)
ob_cube_011 = bpy.data.objects.new('Cube.011', me_cube_011)
ob_cube_010 = bpy.data.objects.new('Cube.010', me_cube_010)
ob_cube_009 = bpy.data.objects.new('Cube.009', me_cube_009)
ob_cube_008 = bpy.data.objects.new('Cube.008', me_cube_008)
ob_cube_007 = bpy.data.objects.new('Cube.007', me_cube_007)
ob_cube_006 = bpy.data.objects.new('Cube.006', me_cube_006)
ob_cube_005 = bpy.data.objects.new('Cube.005', me_cube_005)
ob_cube_004 = bpy.data.objects.new('Cube.004', me_cube_004)
ob_cube_003 = bpy.data.objects.new('Cube.003', me_cube_003)
ob_cube_002 = bpy.data.objects.new('Cube.002', me_cube_002)
ob_cube_001 = bpy.data.objects.new('Cube.001', me_cube_001)
ob_sun = bpy.data.objects.new('Sun', light_sun)
ob_cube = bpy.data.objects.new('Cube', me_cube)
ob_camera = bpy.data.objects.new('Camera', cam_camera)

# ---- transforms, parenting, visibility, modifiers, constraints
ob_cube_015.location = (-0.121, 2.592, 2.429)
ob_cube_015.rotation_euler = (0.157, -0.1443, 0.7057)
ob_cube_015.scale = (0.1044, 0.1044, 0.1473)
ob_cube_015.lineart.crease_threshold = 0.0
ob_cube_014.location = (0.0956, 3.213, 2.606)
ob_cube_014.rotation_euler = (-0.001232, -0.0462, 0.5067)
ob_cube_014.scale = (0.1176, 0.1176, 0.1659)
ob_cube_014.lineart.crease_threshold = 0.0
ob_cube_013.location = (1.833, 4.13, 2.219)
ob_cube_013.rotation_euler = (-0.2051, -0.1598, -0.4985)
ob_cube_013.scale = (0.1462, 0.1462, 0.2062)
ob_cube_013.lineart.crease_threshold = 0.0
ob_cube_012.location = (0.8753, 3.517, 2.381)
ob_cube_012.rotation_euler = (-0.001232, -0.0462, -0.5195)
ob_cube_012.scale = (0.08651, 0.08651, 0.122)
ob_cube_012.lineart.crease_threshold = 0.0
ob_cube_011.location = (1.833, 3.441, 2.256)
ob_cube_011.rotation_euler = (-0.001232, -0.0462, -0.5195)
ob_cube_011.scale = (0.1059, 0.1059, 0.1494)
ob_cube_011.lineart.crease_threshold = 0.0
ob_cube_010.location = (0.5088, 2.87, 2.494)
ob_cube_010.rotation_euler = (-0.001232, -0.0462, 0.5067)
ob_cube_010.scale = (0.1176, 0.1176, 0.1659)
ob_cube_010.lineart.crease_threshold = 0.0
ob_cube_009.location = (2.081, -1.573, 2.802)
ob_cube_009.rotation_euler = (-0.1535, 0.03855, 0.5073)
ob_cube_009.scale = (0.1462, 0.1462, 0.2062)
ob_cube_009.lineart.crease_threshold = 0.0
ob_cube_008.location = (2.101, -0.7306, 2.571)
ob_cube_008.rotation_euler = (-0.04392, -0.02247, 0.5082)
ob_cube_008.scale = (0.1239, 0.1239, 0.1748)
ob_cube_008.lineart.crease_threshold = 0.0
ob_cube_007.location = (1.986, -0.09887, 2.571)
ob_cube_007.rotation_euler = (-0.04392, -0.02247, 0.4263)
ob_cube_007.scale = (0.1462, 0.1462, 0.2062)
ob_cube_007.lineart.crease_threshold = 0.0
ob_cube_006.location = (1.545, -0.5522, 2.654)
ob_cube_006.rotation_euler = (-0.04392, -0.02247, -0.1928)
ob_cube_006.scale = (0.1047, 0.1047, 0.1478)
ob_cube_006.lineart.crease_threshold = 0.0
ob_cube_005.location = (1.545, -1.126, 2.811)
ob_cube_005.rotation_euler = (-0.04392, -0.02247, -0.7458)
ob_cube_005.scale = (0.1265, 0.1265, 0.1785)
ob_cube_005.lineart.crease_threshold = 0.0
ob_cube_004.location = (-0.3151, -4.697, 4.039)
ob_cube_004.rotation_euler = (-0.255, 0.2696, 0.438)
ob_cube_004.scale = (0.07699, 0.07699, 0.1086)
ob_cube_004.lineart.crease_threshold = 0.0
ob_cube_003.location = (0.6714, -3.81, 3.618)
ob_cube_003.rotation_euler = (3.242, -0.1954, -2.909)
ob_cube_003.scale = (-0.09612, -0.09612, -0.1356)
ob_cube_003.lineart.crease_threshold = 0.0
ob_cube_002.location = (1.607, -3.648, 3.754)
ob_cube_002.rotation_euler = (0.05269, 0.06667, -0.7437)
ob_cube_002.scale = (0.1079, 0.1079, 0.1523)
ob_cube_002.lineart.crease_threshold = 0.0
ob_cube_001.location = (2.059, -5.134, 2.608)
ob_cube_001.scale = (0.1674, 0.1674, 0.2362)
ob_cube_001.lineart.crease_threshold = 0.0
ob_sun.location = (13.5, -16.25, 7.386)
ob_sun.rotation_euler = (-1.199, 1.147, -2.208)
ob_sun.lineart.crease_threshold = 0.0
ob_cube.location = (0.0, 0.0, 0.0)
ob_cube.rotation_euler = (0.0, -0.0, -4.744)
ob_cube.scale = (3.638, 2.179, 2.179)
ob_cube.lock_rotations_4d = False
ob_cube.empty_display_type = 'ARROWS'
ob_cube.lineart.crease_threshold = 0.0
_vg = ob_cube.vertex_groups.new(name='verticiErba')
ob_camera.location = (15.27, -13.88, 14.46)
ob_camera.rotation_euler = (1.109, 0.01082, 0.8149)
ob_camera.scale = (0.9826, 0.9826, 0.9826)
ob_camera.lock_rotations_4d = False
ob_camera.empty_display_type = 'ARROWS'
ob_camera.color = (0.0, 0.0, 0.0, 0.0)
ob_camera.display_type = 'WIRE'
ob_camera.lineart.crease_threshold = 0.0

# ---- collection membership
col_collection_1.objects.link(ob_cube_015)
col_collection_1.objects.link(ob_cube_014)
col_collection_1.objects.link(ob_cube_013)
col_collection_1.objects.link(ob_cube_012)
col_collection_1.objects.link(ob_cube_011)
col_collection_1.objects.link(ob_cube_010)
col_collection_1.objects.link(ob_cube_009)
col_collection_1.objects.link(ob_cube_008)
col_collection_1.objects.link(ob_cube_007)
col_collection_1.objects.link(ob_cube_006)
col_collection_1.objects.link(ob_cube_005)
col_collection_1.objects.link(ob_cube_004)
col_collection_1.objects.link(ob_cube_003)
col_collection_1.objects.link(ob_cube_002)
col_collection_1.objects.link(ob_cube_001)
col_collection_1.objects.link(ob_sun)
col_collection_1.objects.link(ob_cube)
col_collection_1.objects.link(ob_camera)

# ---- scene / render settings (as saved in the file)
scene.camera = ob_camera
scene.frame_start = 1; scene.frame_end = 250; scene.frame_set(114)
scene.render.engine = 'BLENDER_EEVEE_NEXT'
scene.render.resolution_percentage = 50
scene.render.dither_intensity = 0.0
scene.cycles.use_denoising = False
scene.cycles.samples = 10
scene.cycles.sampling_pattern = 'TABULATED_SOBOL'
scene.cycles.light_sampling_threshold = 0.0
scene.cycles.use_adaptive_sampling = False
scene.cycles.use_light_tree = False
scene.cycles.blur_glossy = 0.0
scene.cycles.pixel_filter_type = 'GAUSSIAN'
scene.cycles.sample_clamp_indirect = 0.0
scene.view_settings.view_transform = 'Standard'
bpy.context.view_layer.update()
